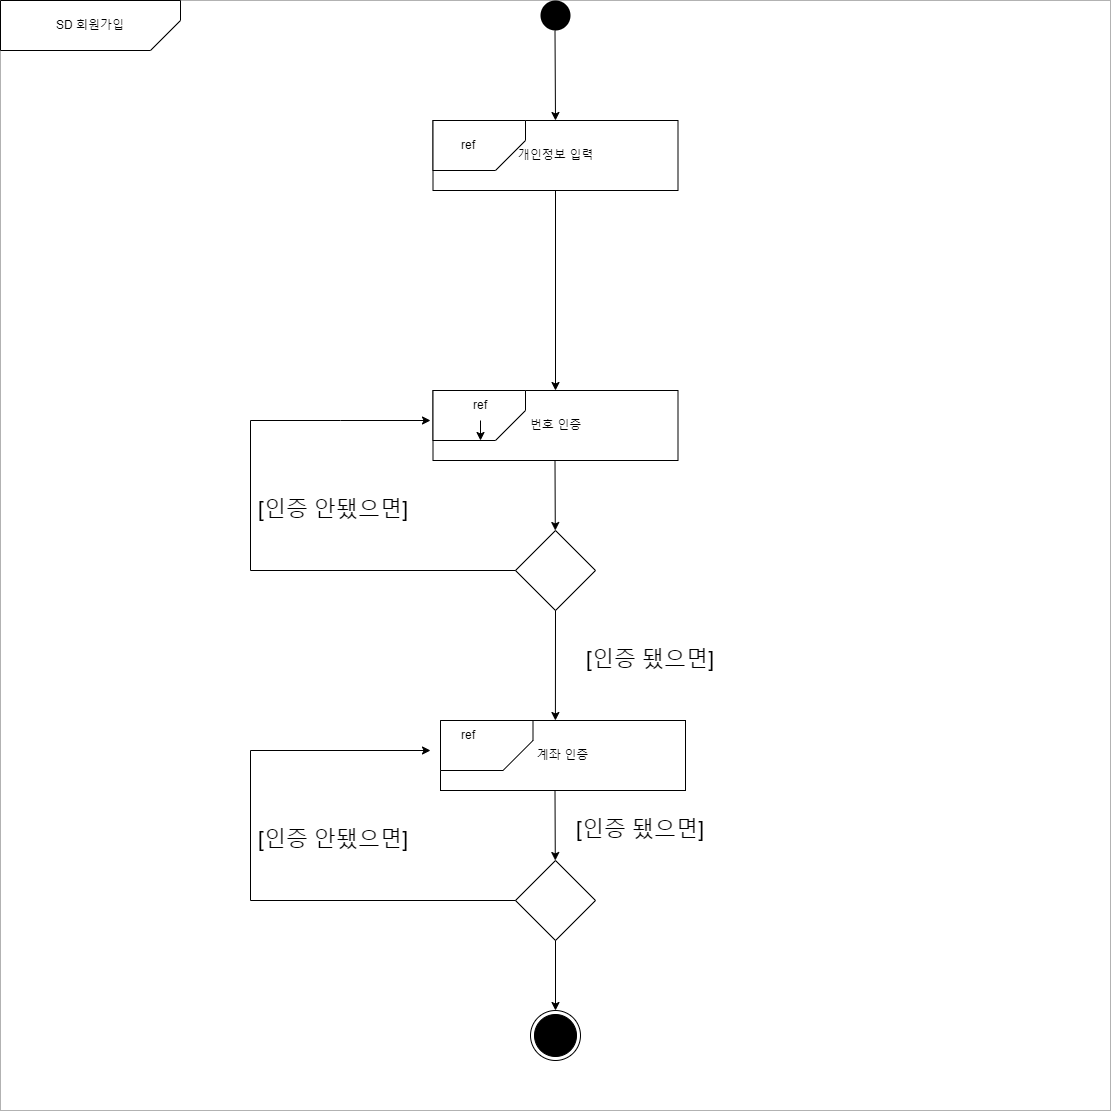

The diagram above was exported from draw.io. Its source (the exported page's mxGraphModel, read from the mxfile embedded in the PNG):
<mxGraphModel dx="2903" dy="1078" grid="1" gridSize="10" guides="1" tooltips="1" connect="1" arrows="1" fold="1" page="1" pageScale="1" pageWidth="827" pageHeight="1169" background="#ffffff" math="0" shadow="0">
  <root>
    <mxCell id="0" />
    <mxCell id="1" parent="0" />
    <mxCell id="bbexZgzLjsZ3rjoZbSUc-2" value="" style="whiteSpace=wrap;html=1;aspect=fixed;opacity=30;" parent="1" vertex="1">
      <mxGeometry x="-90" y="100" width="1110" height="1110" as="geometry" />
    </mxCell>
    <mxCell id="bbexZgzLjsZ3rjoZbSUc-3" value="" style="shape=card;whiteSpace=wrap;html=1;rotation=-180;" parent="1" vertex="1">
      <mxGeometry x="-90" y="100" width="180" height="50" as="geometry" />
    </mxCell>
    <mxCell id="bbexZgzLjsZ3rjoZbSUc-4" value="SD 회원가입" style="text;html=1;strokeColor=none;fillColor=none;align=center;verticalAlign=middle;whiteSpace=wrap;rounded=0;" parent="1" vertex="1">
      <mxGeometry x="-35" y="110" width="70" height="30" as="geometry" />
    </mxCell>
    <mxCell id="bbexZgzLjsZ3rjoZbSUc-5" value="" style="ellipse;fillColor=#000000;strokeColor=none;" parent="1" vertex="1">
      <mxGeometry x="450" y="100" width="30" height="30" as="geometry" />
    </mxCell>
    <mxCell id="bbexZgzLjsZ3rjoZbSUc-6" value="" style="endArrow=classic;html=1;rounded=0;entryX=0.5;entryY=0;entryDx=0;entryDy=0;exitX=0.5;exitY=1;exitDx=0;exitDy=0;" parent="1" source="Db9ijqFO1K3PmfYV3Y7w-4" target="bbexZgzLjsZ3rjoZbSUc-7" edge="1">
      <mxGeometry width="50" height="50" relative="1" as="geometry">
        <mxPoint x="465" y="320" as="sourcePoint" />
        <mxPoint x="465" y="250" as="targetPoint" />
      </mxGeometry>
    </mxCell>
    <mxCell id="bbexZgzLjsZ3rjoZbSUc-7" value="번호 인증" style="rounded=0;whiteSpace=wrap;html=1;" parent="1" vertex="1">
      <mxGeometry x="342.5" y="490" width="245" height="70" as="geometry" />
    </mxCell>
    <mxCell id="bbexZgzLjsZ3rjoZbSUc-8" value="" style="endArrow=classic;html=1;rounded=0;" parent="1" edge="1">
      <mxGeometry width="50" height="50" relative="1" as="geometry">
        <mxPoint x="464.5" y="560" as="sourcePoint" />
        <mxPoint x="464.79" y="630.0000000000001" as="targetPoint" />
      </mxGeometry>
    </mxCell>
    <mxCell id="bbexZgzLjsZ3rjoZbSUc-10" value="" style="rhombus;whiteSpace=wrap;html=1;" parent="1" vertex="1">
      <mxGeometry x="425" y="630" width="80" height="80" as="geometry" />
    </mxCell>
    <mxCell id="bbexZgzLjsZ3rjoZbSUc-11" value="" style="endArrow=classic;html=1;rounded=0;exitX=0;exitY=0.5;exitDx=0;exitDy=0;" parent="1" source="bbexZgzLjsZ3rjoZbSUc-10" edge="1">
      <mxGeometry width="50" height="50" relative="1" as="geometry">
        <mxPoint x="560" y="390" as="sourcePoint" />
        <mxPoint x="340" y="520" as="targetPoint" />
        <Array as="points">
          <mxPoint x="160" y="670" />
          <mxPoint x="160" y="520" />
          <mxPoint x="250" y="520" />
        </Array>
      </mxGeometry>
    </mxCell>
    <mxCell id="bbexZgzLjsZ3rjoZbSUc-12" value="&lt;font style=&quot;font-size: 22px;&quot;&gt;[인증 안됐으면]&lt;/font&gt;" style="text;html=1;strokeColor=none;fillColor=none;align=center;verticalAlign=middle;whiteSpace=wrap;rounded=0;" parent="1" vertex="1">
      <mxGeometry x="142.5" y="550" width="200" height="120" as="geometry" />
    </mxCell>
    <mxCell id="bbexZgzLjsZ3rjoZbSUc-13" value="" style="endArrow=classic;html=1;rounded=0;fontSize=22;exitX=0.5;exitY=1;exitDx=0;exitDy=0;entryX=0.469;entryY=0;entryDx=0;entryDy=0;entryPerimeter=0;" parent="1" source="bbexZgzLjsZ3rjoZbSUc-10" edge="1" target="bbexZgzLjsZ3rjoZbSUc-16">
      <mxGeometry width="50" height="50" relative="1" as="geometry">
        <mxPoint x="560" y="670" as="sourcePoint" />
        <mxPoint x="465" y="590" as="targetPoint" />
      </mxGeometry>
    </mxCell>
    <mxCell id="bbexZgzLjsZ3rjoZbSUc-14" value="&lt;font style=&quot;font-size: 22px;&quot;&gt;[인증 됐으면]&lt;/font&gt;" style="text;html=1;strokeColor=none;fillColor=none;align=center;verticalAlign=middle;whiteSpace=wrap;rounded=0;" parent="1" vertex="1">
      <mxGeometry x="460" y="700" width="200" height="120" as="geometry" />
    </mxCell>
    <mxCell id="bbexZgzLjsZ3rjoZbSUc-16" value="계좌 인증" style="rounded=0;whiteSpace=wrap;html=1;" parent="1" vertex="1">
      <mxGeometry x="350" y="820" width="245" height="70" as="geometry" />
    </mxCell>
    <mxCell id="bbexZgzLjsZ3rjoZbSUc-17" value="" style="rhombus;whiteSpace=wrap;html=1;" parent="1" vertex="1">
      <mxGeometry x="425" y="960" width="80" height="80" as="geometry" />
    </mxCell>
    <mxCell id="bbexZgzLjsZ3rjoZbSUc-18" value="" style="endArrow=classic;html=1;rounded=0;" parent="1" edge="1">
      <mxGeometry width="50" height="50" relative="1" as="geometry">
        <mxPoint x="464.5" y="890" as="sourcePoint" />
        <mxPoint x="464.78999999999996" y="960" as="targetPoint" />
      </mxGeometry>
    </mxCell>
    <mxCell id="bbexZgzLjsZ3rjoZbSUc-19" value="" style="endArrow=classic;html=1;rounded=0;exitX=0;exitY=0.5;exitDx=0;exitDy=0;" parent="1" edge="1">
      <mxGeometry width="50" height="50" relative="1" as="geometry">
        <mxPoint x="425" y="1000" as="sourcePoint" />
        <mxPoint x="340" y="850" as="targetPoint" />
        <Array as="points">
          <mxPoint x="160" y="1000" />
          <mxPoint x="160" y="850" />
        </Array>
      </mxGeometry>
    </mxCell>
    <mxCell id="bbexZgzLjsZ3rjoZbSUc-20" value="&lt;font style=&quot;font-size: 22px;&quot;&gt;[인증 됐으면]&lt;/font&gt;" style="text;html=1;strokeColor=none;fillColor=none;align=center;verticalAlign=middle;whiteSpace=wrap;rounded=0;" parent="1" vertex="1">
      <mxGeometry x="450" y="870" width="200" height="120" as="geometry" />
    </mxCell>
    <mxCell id="bbexZgzLjsZ3rjoZbSUc-21" value="&lt;font style=&quot;font-size: 22px;&quot;&gt;[인증 안됐으면]&lt;/font&gt;" style="text;html=1;strokeColor=none;fillColor=none;align=center;verticalAlign=middle;whiteSpace=wrap;rounded=0;" parent="1" vertex="1">
      <mxGeometry x="142.5" y="880" width="200" height="120" as="geometry" />
    </mxCell>
    <mxCell id="bbexZgzLjsZ3rjoZbSUc-22" value="" style="endArrow=classic;html=1;rounded=0;fontSize=22;exitX=0.5;exitY=1;exitDx=0;exitDy=0;" parent="1" source="bbexZgzLjsZ3rjoZbSUc-17" edge="1" target="bbexZgzLjsZ3rjoZbSUc-23">
      <mxGeometry width="50" height="50" relative="1" as="geometry">
        <mxPoint x="560" y="950" as="sourcePoint" />
        <mxPoint x="465" y="920" as="targetPoint" />
      </mxGeometry>
    </mxCell>
    <mxCell id="bbexZgzLjsZ3rjoZbSUc-23" value="" style="ellipse;html=1;shape=endState;fillColor=#000000;strokeColor=#000000;fontSize=22;" parent="1" vertex="1">
      <mxGeometry x="440" y="1110" width="50" height="50" as="geometry" />
    </mxCell>
    <mxCell id="bbexZgzLjsZ3rjoZbSUc-24" value="" style="shape=card;whiteSpace=wrap;html=1;rotation=-180;" parent="1" vertex="1">
      <mxGeometry x="342.5" y="490" width="92.5" height="50" as="geometry" />
    </mxCell>
    <mxCell id="bbexZgzLjsZ3rjoZbSUc-25" value="" style="shape=card;whiteSpace=wrap;html=1;rotation=-180;" parent="1" vertex="1">
      <mxGeometry x="350" y="820" width="92.5" height="50" as="geometry" />
    </mxCell>
    <mxCell id="Db9ijqFO1K3PmfYV3Y7w-5" style="edgeStyle=orthogonalEdgeStyle;rounded=0;orthogonalLoop=1;jettySize=auto;html=1;exitX=0.5;exitY=1;exitDx=0;exitDy=0;" edge="1" parent="1" source="bbexZgzLjsZ3rjoZbSUc-26" target="bbexZgzLjsZ3rjoZbSUc-24">
      <mxGeometry relative="1" as="geometry" />
    </mxCell>
    <mxCell id="bbexZgzLjsZ3rjoZbSUc-26" value="ref" style="text;html=1;strokeColor=none;fillColor=none;align=center;verticalAlign=middle;whiteSpace=wrap;rounded=0;" parent="1" vertex="1">
      <mxGeometry x="350" y="490" width="80" height="30" as="geometry" />
    </mxCell>
    <mxCell id="bbexZgzLjsZ3rjoZbSUc-27" value="ref" style="text;html=1;strokeColor=none;fillColor=none;align=center;verticalAlign=middle;whiteSpace=wrap;rounded=0;" parent="1" vertex="1">
      <mxGeometry x="342.5" y="820" width="70" height="30" as="geometry" />
    </mxCell>
    <mxCell id="Db9ijqFO1K3PmfYV3Y7w-4" value="개인정보 입력" style="rounded=0;whiteSpace=wrap;html=1;" vertex="1" parent="1">
      <mxGeometry x="342.5" y="220" width="245" height="70" as="geometry" />
    </mxCell>
    <mxCell id="Db9ijqFO1K3PmfYV3Y7w-6" value="" style="shape=card;whiteSpace=wrap;html=1;rotation=-180;" vertex="1" parent="1">
      <mxGeometry x="342.5" y="220" width="92.5" height="50" as="geometry" />
    </mxCell>
    <mxCell id="Db9ijqFO1K3PmfYV3Y7w-7" value="ref" style="text;html=1;strokeColor=none;fillColor=none;align=center;verticalAlign=middle;whiteSpace=wrap;rounded=0;" vertex="1" parent="1">
      <mxGeometry x="337.5" y="230" width="80" height="30" as="geometry" />
    </mxCell>
    <mxCell id="Db9ijqFO1K3PmfYV3Y7w-8" value="" style="endArrow=classic;html=1;rounded=0;exitX=0.5;exitY=1;exitDx=0;exitDy=0;" edge="1" parent="1">
      <mxGeometry width="50" height="50" relative="1" as="geometry">
        <mxPoint x="464.5" y="130" as="sourcePoint" />
        <mxPoint x="465" y="220" as="targetPoint" />
      </mxGeometry>
    </mxCell>
  </root>
</mxGraphModel>